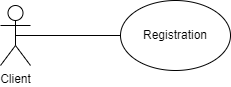

The diagram above was exported from draw.io. Its source (the exported page's mxGraphModel, read from the mxfile embedded in the PNG):
<mxGraphModel dx="1050" dy="557" grid="1" gridSize="10" guides="1" tooltips="1" connect="1" arrows="1" fold="1" page="1" pageScale="1" pageWidth="850" pageHeight="1100" math="0" shadow="0">
  <root>
    <mxCell id="0" />
    <mxCell id="1" parent="0" />
    <mxCell id="1hf1wGGbzSuaD-lDJRS6-1" value="Client" style="shape=umlActor;verticalLabelPosition=bottom;verticalAlign=top;html=1;outlineConnect=0;" vertex="1" parent="1">
      <mxGeometry x="220" y="160" width="30" height="60" as="geometry" />
    </mxCell>
    <mxCell id="1hf1wGGbzSuaD-lDJRS6-2" value="Registration" style="ellipse;whiteSpace=wrap;html=1;" vertex="1" parent="1">
      <mxGeometry x="340" y="155" width="110" height="70" as="geometry" />
    </mxCell>
    <mxCell id="1hf1wGGbzSuaD-lDJRS6-3" value="" style="endArrow=none;html=1;rounded=0;exitX=0.5;exitY=0.5;exitDx=0;exitDy=0;exitPerimeter=0;entryX=0;entryY=0.5;entryDx=0;entryDy=0;" edge="1" parent="1" source="1hf1wGGbzSuaD-lDJRS6-1" target="1hf1wGGbzSuaD-lDJRS6-2">
      <mxGeometry width="50" height="50" relative="1" as="geometry">
        <mxPoint x="400" y="320" as="sourcePoint" />
        <mxPoint x="450" y="270" as="targetPoint" />
      </mxGeometry>
    </mxCell>
  </root>
</mxGraphModel>